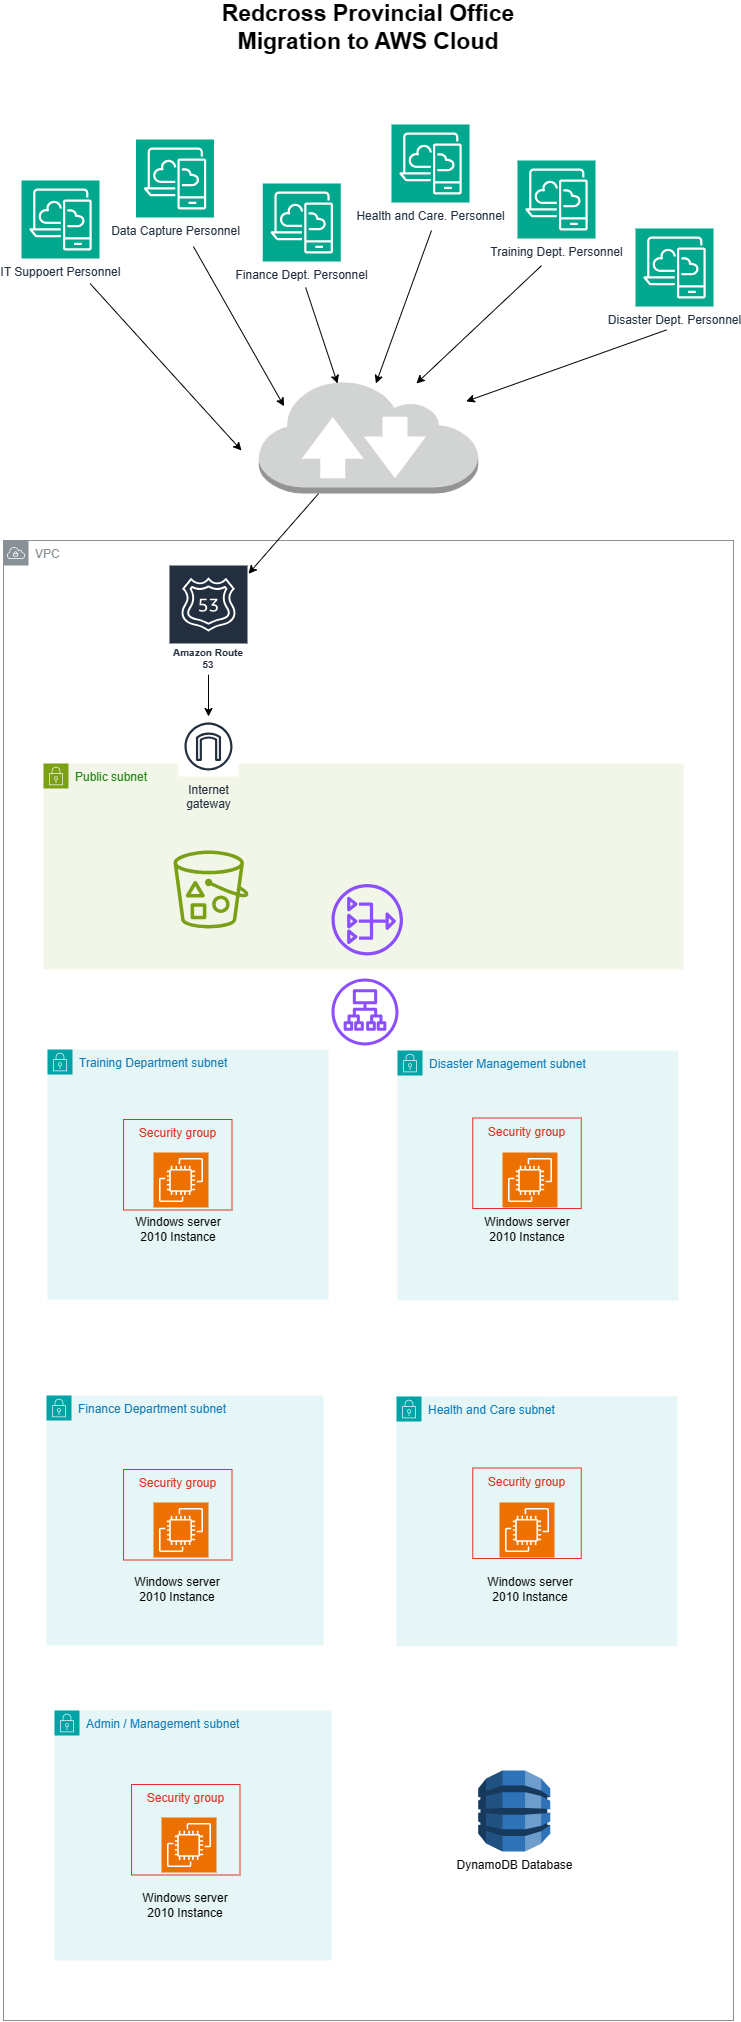

The diagram above was exported from draw.io. Its source (the exported page's mxGraphModel, read from the mxfile embedded in the PNG):
<mxGraphModel dx="1387" dy="865" grid="1" gridSize="10" guides="1" tooltips="1" connect="1" arrows="1" fold="1" page="1" pageScale="1" pageWidth="850" pageHeight="1100" math="0" shadow="0">
  <root>
    <mxCell id="0" />
    <mxCell id="1" parent="0" />
    <mxCell id="omMSfA8gb3Hz6i1zstAU-1" value="VPC" style="sketch=0;outlineConnect=0;gradientColor=none;html=1;whiteSpace=wrap;fontSize=12;fontStyle=0;shape=mxgraph.aws4.group;grIcon=mxgraph.aws4.group_vpc;strokeColor=#879196;fillColor=none;verticalAlign=top;align=left;spacingLeft=30;fontColor=#879196;dashed=0;" parent="1" vertex="1">
      <mxGeometry x="52" y="650" width="730" height="1480" as="geometry" />
    </mxCell>
    <mxCell id="5k2D6MMXTxDZehsEaHI5-1" value="Public subnet" style="points=[[0,0],[0.25,0],[0.5,0],[0.75,0],[1,0],[1,0.25],[1,0.5],[1,0.75],[1,1],[0.75,1],[0.5,1],[0.25,1],[0,1],[0,0.75],[0,0.5],[0,0.25]];outlineConnect=0;gradientColor=none;html=1;whiteSpace=wrap;fontSize=12;fontStyle=0;container=1;pointerEvents=0;collapsible=0;recursiveResize=0;shape=mxgraph.aws4.group;grIcon=mxgraph.aws4.group_security_group;grStroke=0;strokeColor=#7AA116;fillColor=#F2F6E8;verticalAlign=top;align=left;spacingLeft=30;fontColor=#248814;dashed=0;" vertex="1" parent="1">
      <mxGeometry x="92" y="873" width="640" height="206" as="geometry" />
    </mxCell>
    <mxCell id="5k2D6MMXTxDZehsEaHI5-2" value="Training Department subnet" style="points=[[0,0],[0.25,0],[0.5,0],[0.75,0],[1,0],[1,0.25],[1,0.5],[1,0.75],[1,1],[0.75,1],[0.5,1],[0.25,1],[0,1],[0,0.75],[0,0.5],[0,0.25]];outlineConnect=0;gradientColor=none;html=1;whiteSpace=wrap;fontSize=12;fontStyle=0;container=1;pointerEvents=0;collapsible=0;recursiveResize=0;shape=mxgraph.aws4.group;grIcon=mxgraph.aws4.group_security_group;grStroke=0;strokeColor=#00A4A6;fillColor=#E6F6F7;verticalAlign=top;align=left;spacingLeft=30;fontColor=#147EBA;dashed=0;" vertex="1" parent="1">
      <mxGeometry x="96" y="1159" width="281" height="250" as="geometry" />
    </mxCell>
    <mxCell id="5k2D6MMXTxDZehsEaHI5-12" value="" style="sketch=0;points=[[0,0,0],[0.25,0,0],[0.5,0,0],[0.75,0,0],[1,0,0],[0,1,0],[0.25,1,0],[0.5,1,0],[0.75,1,0],[1,1,0],[0,0.25,0],[0,0.5,0],[0,0.75,0],[1,0.25,0],[1,0.5,0],[1,0.75,0]];outlineConnect=0;fontColor=#232F3E;fillColor=#ED7100;strokeColor=#ffffff;dashed=0;verticalLabelPosition=bottom;verticalAlign=top;align=center;html=1;fontSize=12;fontStyle=0;aspect=fixed;shape=mxgraph.aws4.resourceIcon;resIcon=mxgraph.aws4.ec2;" vertex="1" parent="5k2D6MMXTxDZehsEaHI5-2">
      <mxGeometry x="106" y="103" width="55" height="55" as="geometry" />
    </mxCell>
    <mxCell id="5k2D6MMXTxDZehsEaHI5-3" value="Disaster Management subnet" style="points=[[0,0],[0.25,0],[0.5,0],[0.75,0],[1,0],[1,0.25],[1,0.5],[1,0.75],[1,1],[0.75,1],[0.5,1],[0.25,1],[0,1],[0,0.75],[0,0.5],[0,0.25]];outlineConnect=0;gradientColor=none;html=1;whiteSpace=wrap;fontSize=12;fontStyle=0;container=1;pointerEvents=0;collapsible=0;recursiveResize=0;shape=mxgraph.aws4.group;grIcon=mxgraph.aws4.group_security_group;grStroke=0;strokeColor=#00A4A6;fillColor=#E6F6F7;verticalAlign=top;align=left;spacingLeft=30;fontColor=#147EBA;dashed=0;" vertex="1" parent="1">
      <mxGeometry x="446" y="1160" width="281" height="250" as="geometry" />
    </mxCell>
    <mxCell id="5k2D6MMXTxDZehsEaHI5-27" value="Windows server 2010 Instance" style="text;html=1;strokeColor=none;fillColor=none;align=center;verticalAlign=middle;whiteSpace=wrap;rounded=0;" vertex="1" parent="5k2D6MMXTxDZehsEaHI5-3">
      <mxGeometry x="84.5" y="164" width="90" height="30" as="geometry" />
    </mxCell>
    <mxCell id="5k2D6MMXTxDZehsEaHI5-4" value="Health and Care subnet" style="points=[[0,0],[0.25,0],[0.5,0],[0.75,0],[1,0],[1,0.25],[1,0.5],[1,0.75],[1,1],[0.75,1],[0.5,1],[0.25,1],[0,1],[0,0.75],[0,0.5],[0,0.25]];outlineConnect=0;gradientColor=none;html=1;whiteSpace=wrap;fontSize=12;fontStyle=0;container=1;pointerEvents=0;collapsible=0;recursiveResize=0;shape=mxgraph.aws4.group;grIcon=mxgraph.aws4.group_security_group;grStroke=0;strokeColor=#00A4A6;fillColor=#E6F6F7;verticalAlign=top;align=left;spacingLeft=30;fontColor=#147EBA;dashed=0;" vertex="1" parent="1">
      <mxGeometry x="445" y="1506" width="281" height="250" as="geometry" />
    </mxCell>
    <mxCell id="5k2D6MMXTxDZehsEaHI5-30" value="Windows server 2010 Instance" style="text;html=1;strokeColor=none;fillColor=none;align=center;verticalAlign=middle;whiteSpace=wrap;rounded=0;" vertex="1" parent="5k2D6MMXTxDZehsEaHI5-4">
      <mxGeometry x="88.5" y="178" width="90" height="30" as="geometry" />
    </mxCell>
    <mxCell id="5k2D6MMXTxDZehsEaHI5-5" value="Finance Department subnet" style="points=[[0,0],[0.25,0],[0.5,0],[0.75,0],[1,0],[1,0.25],[1,0.5],[1,0.75],[1,1],[0.75,1],[0.5,1],[0.25,1],[0,1],[0,0.75],[0,0.5],[0,0.25]];outlineConnect=0;gradientColor=none;html=1;whiteSpace=wrap;fontSize=12;fontStyle=0;container=1;pointerEvents=0;collapsible=0;recursiveResize=0;shape=mxgraph.aws4.group;grIcon=mxgraph.aws4.group_security_group;grStroke=0;strokeColor=#00A4A6;fillColor=#E6F6F7;verticalAlign=top;align=left;spacingLeft=30;fontColor=#147EBA;dashed=0;" vertex="1" parent="1">
      <mxGeometry x="95" y="1505" width="277" height="250" as="geometry" />
    </mxCell>
    <mxCell id="5k2D6MMXTxDZehsEaHI5-16" value="" style="sketch=0;points=[[0,0,0],[0.25,0,0],[0.5,0,0],[0.75,0,0],[1,0,0],[0,1,0],[0.25,1,0],[0.5,1,0],[0.75,1,0],[1,1,0],[0,0.25,0],[0,0.5,0],[0,0.75,0],[1,0.25,0],[1,0.5,0],[1,0.75,0]];outlineConnect=0;fontColor=#232F3E;fillColor=#ED7100;strokeColor=#ffffff;dashed=0;verticalLabelPosition=bottom;verticalAlign=top;align=center;html=1;fontSize=12;fontStyle=0;aspect=fixed;shape=mxgraph.aws4.resourceIcon;resIcon=mxgraph.aws4.ec2;" vertex="1" parent="5k2D6MMXTxDZehsEaHI5-5">
      <mxGeometry x="107" y="107" width="55" height="55" as="geometry" />
    </mxCell>
    <mxCell id="5k2D6MMXTxDZehsEaHI5-24" value="Security group" style="fillColor=none;strokeColor=#DD3522;verticalAlign=top;fontStyle=0;fontColor=#DD3522;whiteSpace=wrap;html=1;" vertex="1" parent="5k2D6MMXTxDZehsEaHI5-5">
      <mxGeometry x="426.25" y="72.5" width="108.5" height="90.5" as="geometry" />
    </mxCell>
    <mxCell id="5k2D6MMXTxDZehsEaHI5-25" value="Security group" style="fillColor=none;strokeColor=#DD3522;verticalAlign=top;fontStyle=0;fontColor=#DD3522;whiteSpace=wrap;html=1;" vertex="1" parent="5k2D6MMXTxDZehsEaHI5-5">
      <mxGeometry x="77" y="74" width="108.5" height="90.5" as="geometry" />
    </mxCell>
    <mxCell id="5k2D6MMXTxDZehsEaHI5-51" style="edgeStyle=orthogonalEdgeStyle;rounded=0;orthogonalLoop=1;jettySize=auto;html=1;" edge="1" parent="1" source="5k2D6MMXTxDZehsEaHI5-9" target="5k2D6MMXTxDZehsEaHI5-11">
      <mxGeometry relative="1" as="geometry" />
    </mxCell>
    <mxCell id="5k2D6MMXTxDZehsEaHI5-9" value="Amazon Route 53" style="sketch=0;outlineConnect=0;fontColor=#232F3E;gradientColor=none;strokeColor=#ffffff;fillColor=#232F3E;dashed=0;verticalLabelPosition=middle;verticalAlign=bottom;align=center;html=1;whiteSpace=wrap;fontSize=10;fontStyle=1;spacing=3;shape=mxgraph.aws4.productIcon;prIcon=mxgraph.aws4.route_53;" vertex="1" parent="1">
      <mxGeometry x="217" y="674" width="80" height="110" as="geometry" />
    </mxCell>
    <mxCell id="5k2D6MMXTxDZehsEaHI5-10" value="" style="sketch=0;outlineConnect=0;fontColor=#232F3E;gradientColor=none;fillColor=#8C4FFF;strokeColor=none;dashed=0;verticalLabelPosition=bottom;verticalAlign=top;align=center;html=1;fontSize=12;fontStyle=0;aspect=fixed;pointerEvents=1;shape=mxgraph.aws4.nat_gateway;" vertex="1" parent="1">
      <mxGeometry x="380" y="993.5" width="71.5" height="71.5" as="geometry" />
    </mxCell>
    <mxCell id="5k2D6MMXTxDZehsEaHI5-11" value="Internet&#10;gateway" style="sketch=0;outlineConnect=0;fontColor=#232F3E;gradientColor=none;strokeColor=#232F3E;fillColor=#ffffff;dashed=0;verticalLabelPosition=bottom;verticalAlign=top;align=center;html=1;fontSize=12;fontStyle=0;aspect=fixed;shape=mxgraph.aws4.resourceIcon;resIcon=mxgraph.aws4.internet_gateway;" vertex="1" parent="1">
      <mxGeometry x="227" y="826" width="60" height="60" as="geometry" />
    </mxCell>
    <mxCell id="5k2D6MMXTxDZehsEaHI5-13" value="" style="sketch=0;points=[[0,0,0],[0.25,0,0],[0.5,0,0],[0.75,0,0],[1,0,0],[0,1,0],[0.25,1,0],[0.5,1,0],[0.75,1,0],[1,1,0],[0,0.25,0],[0,0.5,0],[0,0.75,0],[1,0.25,0],[1,0.5,0],[1,0.75,0]];outlineConnect=0;fontColor=#232F3E;fillColor=#ED7100;strokeColor=#ffffff;dashed=0;verticalLabelPosition=bottom;verticalAlign=top;align=center;html=1;fontSize=12;fontStyle=0;aspect=fixed;shape=mxgraph.aws4.resourceIcon;resIcon=mxgraph.aws4.ec2;" vertex="1" parent="1">
      <mxGeometry x="551" y="1262" width="55" height="55" as="geometry" />
    </mxCell>
    <mxCell id="5k2D6MMXTxDZehsEaHI5-15" value="" style="sketch=0;points=[[0,0,0],[0.25,0,0],[0.5,0,0],[0.75,0,0],[1,0,0],[0,1,0],[0.25,1,0],[0.5,1,0],[0.75,1,0],[1,1,0],[0,0.25,0],[0,0.5,0],[0,0.75,0],[1,0.25,0],[1,0.5,0],[1,0.75,0]];outlineConnect=0;fontColor=#232F3E;fillColor=#ED7100;strokeColor=#ffffff;dashed=0;verticalLabelPosition=bottom;verticalAlign=top;align=center;html=1;fontSize=12;fontStyle=0;aspect=fixed;shape=mxgraph.aws4.resourceIcon;resIcon=mxgraph.aws4.ec2;" vertex="1" parent="1">
      <mxGeometry x="548" y="1612" width="55" height="55" as="geometry" />
    </mxCell>
    <mxCell id="5k2D6MMXTxDZehsEaHI5-50" style="rounded=0;orthogonalLoop=1;jettySize=auto;html=1;" edge="1" parent="1" source="5k2D6MMXTxDZehsEaHI5-17" target="5k2D6MMXTxDZehsEaHI5-9">
      <mxGeometry relative="1" as="geometry" />
    </mxCell>
    <mxCell id="5k2D6MMXTxDZehsEaHI5-17" value="" style="outlineConnect=0;dashed=0;verticalLabelPosition=bottom;verticalAlign=top;align=center;html=1;shape=mxgraph.aws3.internet_2;fillColor=#D2D3D3;gradientColor=none;" vertex="1" parent="1">
      <mxGeometry x="307.25" y="489" width="219.5" height="114" as="geometry" />
    </mxCell>
    <mxCell id="5k2D6MMXTxDZehsEaHI5-18" value="Security group" style="fillColor=none;strokeColor=#DD3522;verticalAlign=top;fontStyle=0;fontColor=#DD3522;whiteSpace=wrap;html=1;" vertex="1" parent="1">
      <mxGeometry x="172" y="1229" width="108.5" height="90.5" as="geometry" />
    </mxCell>
    <mxCell id="5k2D6MMXTxDZehsEaHI5-21" value="" style="sketch=0;outlineConnect=0;fontColor=#232F3E;gradientColor=none;fillColor=#8C4FFF;strokeColor=none;dashed=0;verticalLabelPosition=bottom;verticalAlign=top;align=center;html=1;fontSize=12;fontStyle=0;aspect=fixed;pointerEvents=1;shape=mxgraph.aws4.application_load_balancer;" vertex="1" parent="1">
      <mxGeometry x="380" y="1088" width="67" height="67" as="geometry" />
    </mxCell>
    <mxCell id="5k2D6MMXTxDZehsEaHI5-22" style="edgeStyle=none;rounded=0;orthogonalLoop=1;jettySize=auto;html=1;exitX=1;exitY=1;exitDx=0;exitDy=0;" edge="1" parent="1" source="5k2D6MMXTxDZehsEaHI5-18" target="5k2D6MMXTxDZehsEaHI5-18">
      <mxGeometry relative="1" as="geometry" />
    </mxCell>
    <mxCell id="5k2D6MMXTxDZehsEaHI5-23" value="Security group" style="fillColor=none;strokeColor=#DD3522;verticalAlign=top;fontStyle=0;fontColor=#DD3522;whiteSpace=wrap;html=1;" vertex="1" parent="1">
      <mxGeometry x="521.25" y="1227.5" width="108.5" height="90.5" as="geometry" />
    </mxCell>
    <mxCell id="5k2D6MMXTxDZehsEaHI5-26" value="Windows server 2010 Instance" style="text;html=1;strokeColor=none;fillColor=none;align=center;verticalAlign=middle;whiteSpace=wrap;rounded=0;" vertex="1" parent="1">
      <mxGeometry x="182" y="1324" width="90" height="30" as="geometry" />
    </mxCell>
    <mxCell id="5k2D6MMXTxDZehsEaHI5-29" value="Windows server 2010 Instance" style="text;html=1;strokeColor=none;fillColor=none;align=center;verticalAlign=middle;whiteSpace=wrap;rounded=0;" vertex="1" parent="1">
      <mxGeometry x="181" y="1684" width="90" height="30" as="geometry" />
    </mxCell>
    <mxCell id="5k2D6MMXTxDZehsEaHI5-49" style="edgeStyle=none;rounded=0;orthogonalLoop=1;jettySize=auto;html=1;" edge="1" parent="1">
      <mxGeometry relative="1" as="geometry">
        <mxPoint x="290" y="560" as="targetPoint" />
        <mxPoint x="138.51063829787222" y="393" as="sourcePoint" />
      </mxGeometry>
    </mxCell>
    <mxCell id="5k2D6MMXTxDZehsEaHI5-47" style="rounded=0;orthogonalLoop=1;jettySize=auto;html=1;" edge="1" parent="1">
      <mxGeometry relative="1" as="geometry">
        <mxPoint x="354.1356382978722" y="397" as="sourcePoint" />
        <mxPoint x="386.0505319148933" y="493" as="targetPoint" />
      </mxGeometry>
    </mxCell>
    <mxCell id="5k2D6MMXTxDZehsEaHI5-45" style="rounded=0;orthogonalLoop=1;jettySize=auto;html=1;" edge="1" parent="1">
      <mxGeometry relative="1" as="geometry">
        <mxPoint x="590" y="375.13681196309267" as="sourcePoint" />
        <mxPoint x="464.85000000000036" y="493" as="targetPoint" />
      </mxGeometry>
    </mxCell>
    <mxCell id="5k2D6MMXTxDZehsEaHI5-44" style="rounded=0;orthogonalLoop=1;jettySize=auto;html=1;" edge="1" parent="1">
      <mxGeometry relative="1" as="geometry">
        <mxPoint x="715" y="439.41520467836267" as="sourcePoint" />
        <mxPoint x="514.75" y="510.8494152046783" as="targetPoint" />
      </mxGeometry>
    </mxCell>
    <mxCell id="5k2D6MMXTxDZehsEaHI5-48" style="edgeStyle=none;rounded=0;orthogonalLoop=1;jettySize=auto;html=1;entryX=0.17;entryY=0.2;entryDx=0;entryDy=0;entryPerimeter=0;" edge="1" parent="1">
      <mxGeometry relative="1" as="geometry">
        <mxPoint x="332.5649999999996" y="515.8000000000002" as="targetPoint" />
        <mxPoint x="241.86537474332636" y="356" as="sourcePoint" />
      </mxGeometry>
    </mxCell>
    <mxCell id="5k2D6MMXTxDZehsEaHI5-46" style="rounded=0;orthogonalLoop=1;jettySize=auto;html=1;" edge="1" parent="1">
      <mxGeometry relative="1" as="geometry">
        <mxPoint x="480" y="340" as="sourcePoint" />
        <mxPoint x="424.41484716157174" y="493" as="targetPoint" />
      </mxGeometry>
    </mxCell>
    <mxCell id="5k2D6MMXTxDZehsEaHI5-43" value="DynamoDB Database" style="outlineConnect=0;dashed=0;verticalLabelPosition=bottom;verticalAlign=top;align=center;html=1;shape=mxgraph.aws3.dynamo_db;fillColor=#2E73B8;gradientColor=none;" vertex="1" parent="1">
      <mxGeometry x="526.75" y="1880" width="72" height="81" as="geometry" />
    </mxCell>
    <mxCell id="5k2D6MMXTxDZehsEaHI5-52" value="Redcross Provincial Office Migration to AWS Cloud" style="text;html=1;strokeColor=none;fillColor=none;align=center;verticalAlign=middle;whiteSpace=wrap;rounded=0;fontStyle=1;fontSize=23;" vertex="1" parent="1">
      <mxGeometry x="222" y="122" width="390" height="30" as="geometry" />
    </mxCell>
    <mxCell id="5k2D6MMXTxDZehsEaHI5-54" value="IT Suppoert Personnel" style="sketch=0;points=[[0,0,0],[0.25,0,0],[0.5,0,0],[0.75,0,0],[1,0,0],[0,1,0],[0.25,1,0],[0.5,1,0],[0.75,1,0],[1,1,0],[0,0.25,0],[0,0.5,0],[0,0.75,0],[1,0.25,0],[1,0.5,0],[1,0.75,0]];outlineConnect=0;fontColor=#232F3E;fillColor=#01A88D;strokeColor=#ffffff;dashed=0;verticalLabelPosition=bottom;verticalAlign=top;align=center;html=1;fontSize=12;fontStyle=0;aspect=fixed;shape=mxgraph.aws4.resourceIcon;resIcon=mxgraph.aws4.desktop_and_app_streaming;" vertex="1" parent="1">
      <mxGeometry x="70" y="290" width="78" height="78" as="geometry" />
    </mxCell>
    <mxCell id="5k2D6MMXTxDZehsEaHI5-55" value="Data Capture Personnel" style="sketch=0;points=[[0,0,0],[0.25,0,0],[0.5,0,0],[0.75,0,0],[1,0,0],[0,1,0],[0.25,1,0],[0.5,1,0],[0.75,1,0],[1,1,0],[0,0.25,0],[0,0.5,0],[0,0.75,0],[1,0.25,0],[1,0.5,0],[1,0.75,0]];outlineConnect=0;fontColor=#232F3E;fillColor=#01A88D;strokeColor=#ffffff;dashed=0;verticalLabelPosition=bottom;verticalAlign=top;align=center;html=1;fontSize=12;fontStyle=0;aspect=fixed;shape=mxgraph.aws4.resourceIcon;resIcon=mxgraph.aws4.desktop_and_app_streaming;" vertex="1" parent="1">
      <mxGeometry x="184.5" y="249" width="78" height="78" as="geometry" />
    </mxCell>
    <mxCell id="5k2D6MMXTxDZehsEaHI5-56" value="Finance Dept. Personnel" style="sketch=0;points=[[0,0,0],[0.25,0,0],[0.5,0,0],[0.75,0,0],[1,0,0],[0,1,0],[0.25,1,0],[0.5,1,0],[0.75,1,0],[1,1,0],[0,0.25,0],[0,0.5,0],[0,0.75,0],[1,0.25,0],[1,0.5,0],[1,0.75,0]];outlineConnect=0;fontColor=#232F3E;fillColor=#01A88D;strokeColor=#ffffff;dashed=0;verticalLabelPosition=bottom;verticalAlign=top;align=center;html=1;fontSize=12;fontStyle=0;aspect=fixed;shape=mxgraph.aws4.resourceIcon;resIcon=mxgraph.aws4.desktop_and_app_streaming;" vertex="1" parent="1">
      <mxGeometry x="311.25" y="293" width="78" height="78" as="geometry" />
    </mxCell>
    <mxCell id="5k2D6MMXTxDZehsEaHI5-57" value="Health and Care. Personnel" style="sketch=0;points=[[0,0,0],[0.25,0,0],[0.5,0,0],[0.75,0,0],[1,0,0],[0,1,0],[0.25,1,0],[0.5,1,0],[0.75,1,0],[1,1,0],[0,0.25,0],[0,0.5,0],[0,0.75,0],[1,0.25,0],[1,0.5,0],[1,0.75,0]];outlineConnect=0;fontColor=#232F3E;fillColor=#01A88D;strokeColor=#ffffff;dashed=0;verticalLabelPosition=bottom;verticalAlign=top;align=center;html=1;fontSize=12;fontStyle=0;aspect=fixed;shape=mxgraph.aws4.resourceIcon;resIcon=mxgraph.aws4.desktop_and_app_streaming;" vertex="1" parent="1">
      <mxGeometry x="440" y="234" width="78" height="78" as="geometry" />
    </mxCell>
    <mxCell id="5k2D6MMXTxDZehsEaHI5-58" value="Training Dept. Personnel" style="sketch=0;points=[[0,0,0],[0.25,0,0],[0.5,0,0],[0.75,0,0],[1,0,0],[0,1,0],[0.25,1,0],[0.5,1,0],[0.75,1,0],[1,1,0],[0,0.25,0],[0,0.5,0],[0,0.75,0],[1,0.25,0],[1,0.5,0],[1,0.75,0]];outlineConnect=0;fontColor=#232F3E;fillColor=#01A88D;strokeColor=#ffffff;dashed=0;verticalLabelPosition=bottom;verticalAlign=top;align=center;html=1;fontSize=12;fontStyle=0;aspect=fixed;shape=mxgraph.aws4.resourceIcon;resIcon=mxgraph.aws4.desktop_and_app_streaming;" vertex="1" parent="1">
      <mxGeometry x="566" y="270" width="78" height="78" as="geometry" />
    </mxCell>
    <mxCell id="5k2D6MMXTxDZehsEaHI5-59" value="Disaster Dept. Personnel" style="sketch=0;points=[[0,0,0],[0.25,0,0],[0.5,0,0],[0.75,0,0],[1,0,0],[0,1,0],[0.25,1,0],[0.5,1,0],[0.75,1,0],[1,1,0],[0,0.25,0],[0,0.5,0],[0,0.75,0],[1,0.25,0],[1,0.5,0],[1,0.75,0]];outlineConnect=0;fontColor=#232F3E;fillColor=#01A88D;strokeColor=#ffffff;dashed=0;verticalLabelPosition=bottom;verticalAlign=top;align=center;html=1;fontSize=12;fontStyle=0;aspect=fixed;shape=mxgraph.aws4.resourceIcon;resIcon=mxgraph.aws4.desktop_and_app_streaming;" vertex="1" parent="1">
      <mxGeometry x="684" y="338" width="78" height="78" as="geometry" />
    </mxCell>
    <mxCell id="5k2D6MMXTxDZehsEaHI5-60" value="" style="sketch=0;outlineConnect=0;fontColor=#232F3E;gradientColor=none;fillColor=#7AA116;strokeColor=none;dashed=0;verticalLabelPosition=bottom;verticalAlign=top;align=center;html=1;fontSize=12;fontStyle=0;aspect=fixed;pointerEvents=1;shape=mxgraph.aws4.bucket_with_objects;" vertex="1" parent="1">
      <mxGeometry x="222" y="960" width="75" height="78" as="geometry" />
    </mxCell>
    <mxCell id="5k2D6MMXTxDZehsEaHI5-61" value="Admin / Management subnet" style="points=[[0,0],[0.25,0],[0.5,0],[0.75,0],[1,0],[1,0.25],[1,0.5],[1,0.75],[1,1],[0.75,1],[0.5,1],[0.25,1],[0,1],[0,0.75],[0,0.5],[0,0.25]];outlineConnect=0;gradientColor=none;html=1;whiteSpace=wrap;fontSize=12;fontStyle=0;container=1;pointerEvents=0;collapsible=0;recursiveResize=0;shape=mxgraph.aws4.group;grIcon=mxgraph.aws4.group_security_group;grStroke=0;strokeColor=#00A4A6;fillColor=#E6F6F7;verticalAlign=top;align=left;spacingLeft=30;fontColor=#147EBA;dashed=0;" vertex="1" parent="1">
      <mxGeometry x="103" y="1820" width="277" height="250" as="geometry" />
    </mxCell>
    <mxCell id="5k2D6MMXTxDZehsEaHI5-62" value="" style="sketch=0;points=[[0,0,0],[0.25,0,0],[0.5,0,0],[0.75,0,0],[1,0,0],[0,1,0],[0.25,1,0],[0.5,1,0],[0.75,1,0],[1,1,0],[0,0.25,0],[0,0.5,0],[0,0.75,0],[1,0.25,0],[1,0.5,0],[1,0.75,0]];outlineConnect=0;fontColor=#232F3E;fillColor=#ED7100;strokeColor=#ffffff;dashed=0;verticalLabelPosition=bottom;verticalAlign=top;align=center;html=1;fontSize=12;fontStyle=0;aspect=fixed;shape=mxgraph.aws4.resourceIcon;resIcon=mxgraph.aws4.ec2;" vertex="1" parent="5k2D6MMXTxDZehsEaHI5-61">
      <mxGeometry x="107" y="107" width="55" height="55" as="geometry" />
    </mxCell>
    <mxCell id="5k2D6MMXTxDZehsEaHI5-64" value="Security group" style="fillColor=none;strokeColor=#DD3522;verticalAlign=top;fontStyle=0;fontColor=#DD3522;whiteSpace=wrap;html=1;" vertex="1" parent="5k2D6MMXTxDZehsEaHI5-61">
      <mxGeometry x="77" y="74" width="108.5" height="90.5" as="geometry" />
    </mxCell>
    <mxCell id="5k2D6MMXTxDZehsEaHI5-65" value="Windows server 2010 Instance" style="text;html=1;strokeColor=none;fillColor=none;align=center;verticalAlign=middle;whiteSpace=wrap;rounded=0;" vertex="1" parent="5k2D6MMXTxDZehsEaHI5-61">
      <mxGeometry x="86.25" y="180" width="90" height="30" as="geometry" />
    </mxCell>
  </root>
</mxGraphModel>